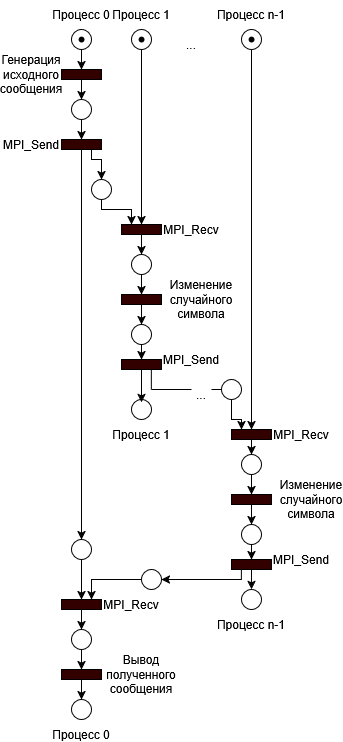

The diagram above was exported from draw.io. Its source (the exported page's mxGraphModel, read from the mxfile embedded in the PNG):
<mxGraphModel dx="1388" dy="656" grid="1" gridSize="10" guides="1" tooltips="1" connect="1" arrows="1" fold="1" page="1" pageScale="1" pageWidth="827" pageHeight="1169" math="0" shadow="0">
  <root>
    <mxCell id="0" />
    <mxCell id="1" parent="0" />
    <mxCell id="sbHORkby49RbBlSg68Ku-1" value="" style="shape=waypoint;sketch=0;fillStyle=solid;size=6;pointerEvents=1;points=[];fillColor=none;resizable=0;rotatable=0;perimeter=centerPerimeter;snapToPoint=1;" vertex="1" parent="1">
      <mxGeometry x="310" y="300" width="20" height="20" as="geometry" />
    </mxCell>
    <mxCell id="sbHORkby49RbBlSg68Ku-2" style="edgeStyle=orthogonalEdgeStyle;rounded=0;orthogonalLoop=1;jettySize=auto;html=1;exitX=0.5;exitY=1;exitDx=0;exitDy=0;entryX=0.5;entryY=0;entryDx=0;entryDy=0;" edge="1" parent="1" source="sbHORkby49RbBlSg68Ku-3" target="sbHORkby49RbBlSg68Ku-23">
      <mxGeometry relative="1" as="geometry" />
    </mxCell>
    <mxCell id="sbHORkby49RbBlSg68Ku-3" value="" style="ellipse;whiteSpace=wrap;html=1;aspect=fixed;fillColor=none;" vertex="1" parent="1">
      <mxGeometry x="310" y="300" width="20" height="20" as="geometry" />
    </mxCell>
    <mxCell id="sbHORkby49RbBlSg68Ku-4" value="" style="shape=waypoint;sketch=0;fillStyle=solid;size=6;pointerEvents=1;points=[];fillColor=none;resizable=0;rotatable=0;perimeter=centerPerimeter;snapToPoint=1;" vertex="1" parent="1">
      <mxGeometry x="370" y="300" width="20" height="20" as="geometry" />
    </mxCell>
    <mxCell id="sbHORkby49RbBlSg68Ku-5" style="edgeStyle=orthogonalEdgeStyle;rounded=0;orthogonalLoop=1;jettySize=auto;html=1;exitX=0.5;exitY=1;exitDx=0;exitDy=0;entryX=0.5;entryY=0;entryDx=0;entryDy=0;" edge="1" parent="1" source="sbHORkby49RbBlSg68Ku-6" target="sbHORkby49RbBlSg68Ku-12">
      <mxGeometry relative="1" as="geometry" />
    </mxCell>
    <mxCell id="sbHORkby49RbBlSg68Ku-6" value="" style="ellipse;whiteSpace=wrap;html=1;aspect=fixed;fillColor=none;" vertex="1" parent="1">
      <mxGeometry x="370" y="300" width="20" height="20" as="geometry" />
    </mxCell>
    <mxCell id="sbHORkby49RbBlSg68Ku-7" value="" style="shape=waypoint;sketch=0;fillStyle=solid;size=6;pointerEvents=1;points=[];fillColor=none;resizable=0;rotatable=0;perimeter=centerPerimeter;snapToPoint=1;" vertex="1" parent="1">
      <mxGeometry x="480" y="300" width="20" height="20" as="geometry" />
    </mxCell>
    <mxCell id="sbHORkby49RbBlSg68Ku-8" style="edgeStyle=orthogonalEdgeStyle;rounded=0;orthogonalLoop=1;jettySize=auto;html=1;exitX=0.5;exitY=1;exitDx=0;exitDy=0;" edge="1" parent="1" source="sbHORkby49RbBlSg68Ku-9" target="sbHORkby49RbBlSg68Ku-16">
      <mxGeometry relative="1" as="geometry" />
    </mxCell>
    <mxCell id="sbHORkby49RbBlSg68Ku-9" value="" style="ellipse;whiteSpace=wrap;html=1;aspect=fixed;fillColor=none;" vertex="1" parent="1">
      <mxGeometry x="480" y="300" width="20" height="20" as="geometry" />
    </mxCell>
    <mxCell id="sbHORkby49RbBlSg68Ku-10" value="Процесс 0" style="text;html=1;whiteSpace=wrap;strokeColor=none;fillColor=none;align=center;verticalAlign=middle;rounded=0;" vertex="1" parent="1">
      <mxGeometry x="290" y="270" width="60" height="30" as="geometry" />
    </mxCell>
    <mxCell id="sbHORkby49RbBlSg68Ku-11" style="edgeStyle=orthogonalEdgeStyle;rounded=0;orthogonalLoop=1;jettySize=auto;html=1;exitX=0.5;exitY=1;exitDx=0;exitDy=0;" edge="1" parent="1" source="sbHORkby49RbBlSg68Ku-12" target="sbHORkby49RbBlSg68Ku-14">
      <mxGeometry relative="1" as="geometry" />
    </mxCell>
    <mxCell id="sbHORkby49RbBlSg68Ku-12" value="" style="rounded=0;whiteSpace=wrap;html=1;fillStyle=solid;fillColor=#330000;" vertex="1" parent="1">
      <mxGeometry x="360" y="495" width="40" height="10" as="geometry" />
    </mxCell>
    <mxCell id="sbHORkby49RbBlSg68Ku-13" style="edgeStyle=orthogonalEdgeStyle;rounded=0;orthogonalLoop=1;jettySize=auto;html=1;exitX=0.5;exitY=1;exitDx=0;exitDy=0;" edge="1" parent="1" source="sbHORkby49RbBlSg68Ku-14" target="sbHORkby49RbBlSg68Ku-35">
      <mxGeometry relative="1" as="geometry" />
    </mxCell>
    <mxCell id="sbHORkby49RbBlSg68Ku-14" value="" style="ellipse;whiteSpace=wrap;html=1;aspect=fixed;fillColor=none;" vertex="1" parent="1">
      <mxGeometry x="370" y="525" width="20" height="20" as="geometry" />
    </mxCell>
    <mxCell id="sbHORkby49RbBlSg68Ku-15" style="edgeStyle=orthogonalEdgeStyle;rounded=0;orthogonalLoop=1;jettySize=auto;html=1;exitX=0.5;exitY=1;exitDx=0;exitDy=0;entryX=0.5;entryY=0;entryDx=0;entryDy=0;" edge="1" parent="1" source="sbHORkby49RbBlSg68Ku-16" target="sbHORkby49RbBlSg68Ku-17">
      <mxGeometry relative="1" as="geometry" />
    </mxCell>
    <mxCell id="sbHORkby49RbBlSg68Ku-16" value="" style="rounded=0;whiteSpace=wrap;html=1;fillStyle=solid;fillColor=#330000;" vertex="1" parent="1">
      <mxGeometry x="470" y="700" width="40" height="10" as="geometry" />
    </mxCell>
    <mxCell id="sbHORkby49RbBlSg68Ku-17" value="" style="ellipse;whiteSpace=wrap;html=1;aspect=fixed;fillColor=none;" vertex="1" parent="1">
      <mxGeometry x="480" y="725" width="20" height="20" as="geometry" />
    </mxCell>
    <mxCell id="sbHORkby49RbBlSg68Ku-18" style="edgeStyle=orthogonalEdgeStyle;rounded=0;orthogonalLoop=1;jettySize=auto;html=1;exitX=0.5;exitY=1;exitDx=0;exitDy=0;entryX=0.5;entryY=0;entryDx=0;entryDy=0;" edge="1" parent="1" source="sbHORkby49RbBlSg68Ku-19" target="sbHORkby49RbBlSg68Ku-21">
      <mxGeometry relative="1" as="geometry" />
    </mxCell>
    <mxCell id="sbHORkby49RbBlSg68Ku-19" value="" style="rounded=0;whiteSpace=wrap;html=1;fillStyle=solid;fillColor=#330000;" vertex="1" parent="1">
      <mxGeometry x="300" y="870" width="40" height="10" as="geometry" />
    </mxCell>
    <mxCell id="sbHORkby49RbBlSg68Ku-20" style="edgeStyle=orthogonalEdgeStyle;rounded=0;orthogonalLoop=1;jettySize=auto;html=1;exitX=0.5;exitY=1;exitDx=0;exitDy=0;entryX=0.5;entryY=0;entryDx=0;entryDy=0;" edge="1" parent="1" source="sbHORkby49RbBlSg68Ku-21" target="sbHORkby49RbBlSg68Ku-62">
      <mxGeometry relative="1" as="geometry" />
    </mxCell>
    <mxCell id="sbHORkby49RbBlSg68Ku-21" value="" style="ellipse;whiteSpace=wrap;html=1;aspect=fixed;fillColor=none;" vertex="1" parent="1">
      <mxGeometry x="310" y="900" width="20" height="20" as="geometry" />
    </mxCell>
    <mxCell id="sbHORkby49RbBlSg68Ku-22" style="edgeStyle=orthogonalEdgeStyle;rounded=0;orthogonalLoop=1;jettySize=auto;html=1;" edge="1" parent="1" source="sbHORkby49RbBlSg68Ku-23" target="sbHORkby49RbBlSg68Ku-27">
      <mxGeometry relative="1" as="geometry" />
    </mxCell>
    <mxCell id="sbHORkby49RbBlSg68Ku-23" value="" style="rounded=0;whiteSpace=wrap;html=1;fillStyle=solid;fillColor=#330000;" vertex="1" parent="1">
      <mxGeometry x="300" y="340" width="40" height="10" as="geometry" />
    </mxCell>
    <mxCell id="sbHORkby49RbBlSg68Ku-24" value="Процесс 1" style="text;html=1;whiteSpace=wrap;strokeColor=none;fillColor=none;align=center;verticalAlign=middle;rounded=0;" vertex="1" parent="1">
      <mxGeometry x="350" y="270" width="60" height="30" as="geometry" />
    </mxCell>
    <mxCell id="sbHORkby49RbBlSg68Ku-25" value="Процесс n-1" style="text;html=1;whiteSpace=wrap;strokeColor=none;fillColor=none;align=center;verticalAlign=middle;rounded=0;" vertex="1" parent="1">
      <mxGeometry x="450" y="270" width="80" height="30" as="geometry" />
    </mxCell>
    <mxCell id="sbHORkby49RbBlSg68Ku-26" style="edgeStyle=orthogonalEdgeStyle;rounded=0;orthogonalLoop=1;jettySize=auto;html=1;exitX=0.5;exitY=1;exitDx=0;exitDy=0;entryX=0.5;entryY=0;entryDx=0;entryDy=0;" edge="1" parent="1" source="sbHORkby49RbBlSg68Ku-27" target="sbHORkby49RbBlSg68Ku-30">
      <mxGeometry relative="1" as="geometry" />
    </mxCell>
    <mxCell id="sbHORkby49RbBlSg68Ku-27" value="" style="ellipse;whiteSpace=wrap;html=1;aspect=fixed;fillColor=none;" vertex="1" parent="1">
      <mxGeometry x="310" y="370" width="20" height="20" as="geometry" />
    </mxCell>
    <mxCell id="sbHORkby49RbBlSg68Ku-70" style="edgeStyle=orthogonalEdgeStyle;rounded=0;orthogonalLoop=1;jettySize=auto;html=1;exitX=0.75;exitY=1;exitDx=0;exitDy=0;entryX=0.5;entryY=0;entryDx=0;entryDy=0;" edge="1" parent="1" source="sbHORkby49RbBlSg68Ku-30" target="sbHORkby49RbBlSg68Ku-68">
      <mxGeometry relative="1" as="geometry">
        <Array as="points">
          <mxPoint x="330" y="430" />
          <mxPoint x="340" y="430" />
        </Array>
      </mxGeometry>
    </mxCell>
    <mxCell id="sbHORkby49RbBlSg68Ku-81" style="edgeStyle=orthogonalEdgeStyle;rounded=0;orthogonalLoop=1;jettySize=auto;html=1;exitX=0.5;exitY=1;exitDx=0;exitDy=0;entryX=0.5;entryY=0;entryDx=0;entryDy=0;" edge="1" parent="1" source="sbHORkby49RbBlSg68Ku-30" target="sbHORkby49RbBlSg68Ku-78">
      <mxGeometry relative="1" as="geometry" />
    </mxCell>
    <mxCell id="sbHORkby49RbBlSg68Ku-30" value="" style="rounded=0;whiteSpace=wrap;html=1;fillStyle=solid;fillColor=#330000;" vertex="1" parent="1">
      <mxGeometry x="300" y="410" width="40" height="10" as="geometry" />
    </mxCell>
    <mxCell id="sbHORkby49RbBlSg68Ku-31" value="Генерация исходного сообщения" style="text;html=1;whiteSpace=wrap;strokeColor=none;fillColor=none;align=center;verticalAlign=middle;rounded=0;" vertex="1" parent="1">
      <mxGeometry x="240" y="330" width="60" height="30" as="geometry" />
    </mxCell>
    <mxCell id="sbHORkby49RbBlSg68Ku-32" value="MPI_Send" style="text;html=1;whiteSpace=wrap;strokeColor=none;fillColor=none;align=center;verticalAlign=middle;rounded=0;" vertex="1" parent="1">
      <mxGeometry x="240" y="400" width="60" height="30" as="geometry" />
    </mxCell>
    <mxCell id="sbHORkby49RbBlSg68Ku-33" value="MPI_Recv" style="text;html=1;whiteSpace=wrap;strokeColor=none;fillColor=none;align=center;verticalAlign=middle;rounded=0;" vertex="1" parent="1">
      <mxGeometry x="400" y="485" width="60" height="30" as="geometry" />
    </mxCell>
    <mxCell id="sbHORkby49RbBlSg68Ku-34" style="edgeStyle=orthogonalEdgeStyle;rounded=0;orthogonalLoop=1;jettySize=auto;html=1;exitX=0.5;exitY=1;exitDx=0;exitDy=0;entryX=0.5;entryY=0;entryDx=0;entryDy=0;" edge="1" parent="1" source="sbHORkby49RbBlSg68Ku-35" target="sbHORkby49RbBlSg68Ku-39">
      <mxGeometry relative="1" as="geometry" />
    </mxCell>
    <mxCell id="sbHORkby49RbBlSg68Ku-35" value="" style="rounded=0;whiteSpace=wrap;html=1;fillStyle=solid;fillColor=#330000;" vertex="1" parent="1">
      <mxGeometry x="360" y="565" width="40" height="10" as="geometry" />
    </mxCell>
    <mxCell id="sbHORkby49RbBlSg68Ku-36" value="Изменение случайного символа" style="text;html=1;whiteSpace=wrap;strokeColor=none;fillColor=none;align=center;verticalAlign=middle;rounded=0;" vertex="1" parent="1">
      <mxGeometry x="410" y="555" width="60" height="30" as="geometry" />
    </mxCell>
    <mxCell id="sbHORkby49RbBlSg68Ku-37" value="" style="rounded=0;whiteSpace=wrap;html=1;fillStyle=solid;fillColor=#330000;" vertex="1" parent="1">
      <mxGeometry x="360" y="630" width="40" height="10" as="geometry" />
    </mxCell>
    <mxCell id="sbHORkby49RbBlSg68Ku-38" style="edgeStyle=orthogonalEdgeStyle;rounded=0;orthogonalLoop=1;jettySize=auto;html=1;exitX=0.5;exitY=1;exitDx=0;exitDy=0;entryX=0.5;entryY=0;entryDx=0;entryDy=0;" edge="1" parent="1" source="sbHORkby49RbBlSg68Ku-39" target="sbHORkby49RbBlSg68Ku-37">
      <mxGeometry relative="1" as="geometry" />
    </mxCell>
    <mxCell id="sbHORkby49RbBlSg68Ku-39" value="" style="ellipse;whiteSpace=wrap;html=1;aspect=fixed;fillColor=none;" vertex="1" parent="1">
      <mxGeometry x="370" y="595" width="20" height="20" as="geometry" />
    </mxCell>
    <mxCell id="sbHORkby49RbBlSg68Ku-40" value="MPI_Send" style="text;html=1;whiteSpace=wrap;strokeColor=none;fillColor=none;align=center;verticalAlign=middle;rounded=0;" vertex="1" parent="1">
      <mxGeometry x="400" y="615" width="60" height="30" as="geometry" />
    </mxCell>
    <mxCell id="sbHORkby49RbBlSg68Ku-41" value="" style="endArrow=none;html=1;rounded=0;entryX=0.5;entryY=1;entryDx=0;entryDy=0;" edge="1" parent="1">
      <mxGeometry width="50" height="50" relative="1" as="geometry">
        <mxPoint x="389.84" y="660" as="sourcePoint" />
        <mxPoint x="389.84" y="640" as="targetPoint" />
      </mxGeometry>
    </mxCell>
    <mxCell id="sbHORkby49RbBlSg68Ku-42" value="" style="endArrow=none;html=1;rounded=0;" edge="1" parent="1">
      <mxGeometry width="50" height="50" relative="1" as="geometry">
        <mxPoint x="390" y="660" as="sourcePoint" />
        <mxPoint x="430" y="660" as="targetPoint" />
      </mxGeometry>
    </mxCell>
    <mxCell id="sbHORkby49RbBlSg68Ku-43" value="..." style="text;html=1;whiteSpace=wrap;strokeColor=none;fillColor=none;align=center;verticalAlign=middle;rounded=0;" vertex="1" parent="1">
      <mxGeometry x="430" y="660" width="20" height="10" as="geometry" />
    </mxCell>
    <mxCell id="sbHORkby49RbBlSg68Ku-45" value="..." style="text;html=1;whiteSpace=wrap;strokeColor=none;fillColor=none;align=center;verticalAlign=middle;rounded=0;" vertex="1" parent="1">
      <mxGeometry x="400" y="300" width="60" height="30" as="geometry" />
    </mxCell>
    <mxCell id="sbHORkby49RbBlSg68Ku-46" value="MPI_Recv" style="text;html=1;whiteSpace=wrap;strokeColor=none;fillColor=none;align=center;verticalAlign=middle;rounded=0;" vertex="1" parent="1">
      <mxGeometry x="510" y="690" width="60" height="30" as="geometry" />
    </mxCell>
    <mxCell id="sbHORkby49RbBlSg68Ku-47" value="" style="ellipse;whiteSpace=wrap;html=1;aspect=fixed;fillColor=none;" vertex="1" parent="1">
      <mxGeometry x="370" y="670" width="20" height="20" as="geometry" />
    </mxCell>
    <mxCell id="sbHORkby49RbBlSg68Ku-48" style="edgeStyle=orthogonalEdgeStyle;rounded=0;orthogonalLoop=1;jettySize=auto;html=1;exitX=0.5;exitY=1;exitDx=0;exitDy=0;entryX=0.5;entryY=0.14;entryDx=0;entryDy=0;entryPerimeter=0;" edge="1" parent="1" source="sbHORkby49RbBlSg68Ku-37" target="sbHORkby49RbBlSg68Ku-47">
      <mxGeometry relative="1" as="geometry" />
    </mxCell>
    <mxCell id="sbHORkby49RbBlSg68Ku-49" style="edgeStyle=orthogonalEdgeStyle;rounded=0;orthogonalLoop=1;jettySize=auto;html=1;exitX=0.5;exitY=1;exitDx=0;exitDy=0;" edge="1" parent="1" target="sbHORkby49RbBlSg68Ku-51">
      <mxGeometry relative="1" as="geometry">
        <mxPoint x="490" y="745" as="sourcePoint" />
      </mxGeometry>
    </mxCell>
    <mxCell id="sbHORkby49RbBlSg68Ku-50" style="edgeStyle=orthogonalEdgeStyle;rounded=0;orthogonalLoop=1;jettySize=auto;html=1;exitX=0.5;exitY=1;exitDx=0;exitDy=0;entryX=0.5;entryY=0;entryDx=0;entryDy=0;" edge="1" parent="1" source="sbHORkby49RbBlSg68Ku-51" target="sbHORkby49RbBlSg68Ku-57">
      <mxGeometry relative="1" as="geometry" />
    </mxCell>
    <mxCell id="sbHORkby49RbBlSg68Ku-51" value="" style="rounded=0;whiteSpace=wrap;html=1;fillStyle=solid;fillColor=#330000;" vertex="1" parent="1">
      <mxGeometry x="470" y="765" width="40" height="10" as="geometry" />
    </mxCell>
    <mxCell id="sbHORkby49RbBlSg68Ku-52" value="Изменение случайного символа" style="text;html=1;whiteSpace=wrap;strokeColor=none;fillColor=none;align=center;verticalAlign=middle;rounded=0;" vertex="1" parent="1">
      <mxGeometry x="520" y="755" width="60" height="30" as="geometry" />
    </mxCell>
    <mxCell id="sbHORkby49RbBlSg68Ku-54" style="edgeStyle=orthogonalEdgeStyle;rounded=0;orthogonalLoop=1;jettySize=auto;html=1;exitX=0.5;exitY=1;exitDx=0;exitDy=0;" edge="1" parent="1" source="sbHORkby49RbBlSg68Ku-55">
      <mxGeometry relative="1" as="geometry">
        <mxPoint x="489.93959731543623" y="860" as="targetPoint" />
      </mxGeometry>
    </mxCell>
    <mxCell id="sbHORkby49RbBlSg68Ku-76" style="edgeStyle=orthogonalEdgeStyle;rounded=0;orthogonalLoop=1;jettySize=auto;html=1;exitX=0.25;exitY=1;exitDx=0;exitDy=0;" edge="1" parent="1" source="sbHORkby49RbBlSg68Ku-55" target="sbHORkby49RbBlSg68Ku-75">
      <mxGeometry relative="1" as="geometry">
        <Array as="points">
          <mxPoint x="480" y="850" />
        </Array>
      </mxGeometry>
    </mxCell>
    <mxCell id="sbHORkby49RbBlSg68Ku-55" value="" style="rounded=0;whiteSpace=wrap;html=1;fillStyle=solid;fillColor=#330000;" vertex="1" parent="1">
      <mxGeometry x="470" y="830" width="40" height="10" as="geometry" />
    </mxCell>
    <mxCell id="sbHORkby49RbBlSg68Ku-56" style="edgeStyle=orthogonalEdgeStyle;rounded=0;orthogonalLoop=1;jettySize=auto;html=1;exitX=0.5;exitY=1;exitDx=0;exitDy=0;entryX=0.5;entryY=0;entryDx=0;entryDy=0;" edge="1" parent="1" source="sbHORkby49RbBlSg68Ku-57" target="sbHORkby49RbBlSg68Ku-55">
      <mxGeometry relative="1" as="geometry" />
    </mxCell>
    <mxCell id="sbHORkby49RbBlSg68Ku-57" value="" style="ellipse;whiteSpace=wrap;html=1;aspect=fixed;fillColor=none;" vertex="1" parent="1">
      <mxGeometry x="480" y="795" width="20" height="20" as="geometry" />
    </mxCell>
    <mxCell id="sbHORkby49RbBlSg68Ku-58" value="MPI_Send" style="text;html=1;whiteSpace=wrap;strokeColor=none;fillColor=none;align=center;verticalAlign=middle;rounded=0;" vertex="1" parent="1">
      <mxGeometry x="510" y="815" width="60" height="30" as="geometry" />
    </mxCell>
    <mxCell id="sbHORkby49RbBlSg68Ku-59" value="" style="ellipse;whiteSpace=wrap;html=1;aspect=fixed;fillColor=none;" vertex="1" parent="1">
      <mxGeometry x="480" y="860" width="20" height="20" as="geometry" />
    </mxCell>
    <mxCell id="sbHORkby49RbBlSg68Ku-60" value="MPI_Recv" style="text;html=1;whiteSpace=wrap;strokeColor=none;fillColor=none;align=center;verticalAlign=middle;rounded=0;" vertex="1" parent="1">
      <mxGeometry x="340" y="860" width="60" height="30" as="geometry" />
    </mxCell>
    <mxCell id="sbHORkby49RbBlSg68Ku-61" style="edgeStyle=orthogonalEdgeStyle;rounded=0;orthogonalLoop=1;jettySize=auto;html=1;exitX=0.5;exitY=1;exitDx=0;exitDy=0;entryX=0.5;entryY=0;entryDx=0;entryDy=0;" edge="1" parent="1" source="sbHORkby49RbBlSg68Ku-62" target="sbHORkby49RbBlSg68Ku-64">
      <mxGeometry relative="1" as="geometry" />
    </mxCell>
    <mxCell id="sbHORkby49RbBlSg68Ku-62" value="" style="rounded=0;whiteSpace=wrap;html=1;fillStyle=solid;fillColor=#330000;" vertex="1" parent="1">
      <mxGeometry x="300" y="940" width="40" height="10" as="geometry" />
    </mxCell>
    <mxCell id="sbHORkby49RbBlSg68Ku-63" value="Вывод полученного сообщения" style="text;html=1;whiteSpace=wrap;strokeColor=none;fillColor=none;align=center;verticalAlign=middle;rounded=0;" vertex="1" parent="1">
      <mxGeometry x="350" y="930" width="60" height="30" as="geometry" />
    </mxCell>
    <mxCell id="sbHORkby49RbBlSg68Ku-64" value="" style="ellipse;whiteSpace=wrap;html=1;aspect=fixed;fillColor=none;" vertex="1" parent="1">
      <mxGeometry x="310" y="970" width="20" height="20" as="geometry" />
    </mxCell>
    <mxCell id="sbHORkby49RbBlSg68Ku-65" value="Процесс 0" style="text;html=1;whiteSpace=wrap;strokeColor=none;fillColor=none;align=center;verticalAlign=middle;rounded=0;" vertex="1" parent="1">
      <mxGeometry x="290" y="1000" width="60" height="10" as="geometry" />
    </mxCell>
    <mxCell id="sbHORkby49RbBlSg68Ku-66" value="Процесс n-1" style="text;html=1;whiteSpace=wrap;strokeColor=none;fillColor=none;align=center;verticalAlign=middle;rounded=0;" vertex="1" parent="1">
      <mxGeometry x="450" y="890" width="80" height="10" as="geometry" />
    </mxCell>
    <mxCell id="sbHORkby49RbBlSg68Ku-67" value="Процесс 1" style="text;html=1;whiteSpace=wrap;strokeColor=none;fillColor=none;align=center;verticalAlign=middle;rounded=0;" vertex="1" parent="1">
      <mxGeometry x="350" y="700" width="60" height="10" as="geometry" />
    </mxCell>
    <mxCell id="sbHORkby49RbBlSg68Ku-71" style="edgeStyle=orthogonalEdgeStyle;rounded=0;orthogonalLoop=1;jettySize=auto;html=1;exitX=0.5;exitY=1;exitDx=0;exitDy=0;entryX=0.25;entryY=0;entryDx=0;entryDy=0;" edge="1" parent="1" source="sbHORkby49RbBlSg68Ku-68" target="sbHORkby49RbBlSg68Ku-12">
      <mxGeometry relative="1" as="geometry">
        <Array as="points">
          <mxPoint x="340" y="480" />
          <mxPoint x="370" y="480" />
        </Array>
      </mxGeometry>
    </mxCell>
    <mxCell id="sbHORkby49RbBlSg68Ku-68" value="" style="ellipse;whiteSpace=wrap;html=1;aspect=fixed;fillColor=none;" vertex="1" parent="1">
      <mxGeometry x="330" y="450" width="20" height="20" as="geometry" />
    </mxCell>
    <mxCell id="sbHORkby49RbBlSg68Ku-73" style="edgeStyle=orthogonalEdgeStyle;rounded=0;orthogonalLoop=1;jettySize=auto;html=1;entryX=0.25;entryY=0;entryDx=0;entryDy=0;" edge="1" parent="1" source="sbHORkby49RbBlSg68Ku-72" target="sbHORkby49RbBlSg68Ku-16">
      <mxGeometry relative="1" as="geometry" />
    </mxCell>
    <mxCell id="sbHORkby49RbBlSg68Ku-72" value="" style="ellipse;whiteSpace=wrap;html=1;aspect=fixed;fillColor=none;" vertex="1" parent="1">
      <mxGeometry x="460" y="650" width="20" height="20" as="geometry" />
    </mxCell>
    <mxCell id="sbHORkby49RbBlSg68Ku-74" value="" style="endArrow=none;html=1;rounded=0;exitX=0;exitY=0.5;exitDx=0;exitDy=0;entryX=1;entryY=0;entryDx=0;entryDy=0;" edge="1" parent="1" source="sbHORkby49RbBlSg68Ku-72" target="sbHORkby49RbBlSg68Ku-43">
      <mxGeometry width="50" height="50" relative="1" as="geometry">
        <mxPoint x="400" y="670" as="sourcePoint" />
        <mxPoint x="450" y="620" as="targetPoint" />
      </mxGeometry>
    </mxCell>
    <mxCell id="sbHORkby49RbBlSg68Ku-77" style="edgeStyle=orthogonalEdgeStyle;rounded=0;orthogonalLoop=1;jettySize=auto;html=1;entryX=0.75;entryY=0;entryDx=0;entryDy=0;" edge="1" parent="1" source="sbHORkby49RbBlSg68Ku-75" target="sbHORkby49RbBlSg68Ku-19">
      <mxGeometry relative="1" as="geometry" />
    </mxCell>
    <mxCell id="sbHORkby49RbBlSg68Ku-75" value="" style="ellipse;whiteSpace=wrap;html=1;aspect=fixed;fillColor=none;" vertex="1" parent="1">
      <mxGeometry x="380" y="840" width="20" height="20" as="geometry" />
    </mxCell>
    <mxCell id="sbHORkby49RbBlSg68Ku-79" style="edgeStyle=orthogonalEdgeStyle;rounded=0;orthogonalLoop=1;jettySize=auto;html=1;entryX=0.5;entryY=0;entryDx=0;entryDy=0;" edge="1" parent="1" source="sbHORkby49RbBlSg68Ku-78" target="sbHORkby49RbBlSg68Ku-19">
      <mxGeometry relative="1" as="geometry" />
    </mxCell>
    <mxCell id="sbHORkby49RbBlSg68Ku-78" value="" style="ellipse;whiteSpace=wrap;html=1;aspect=fixed;fillColor=none;" vertex="1" parent="1">
      <mxGeometry x="310" y="810" width="20" height="20" as="geometry" />
    </mxCell>
  </root>
</mxGraphModel>